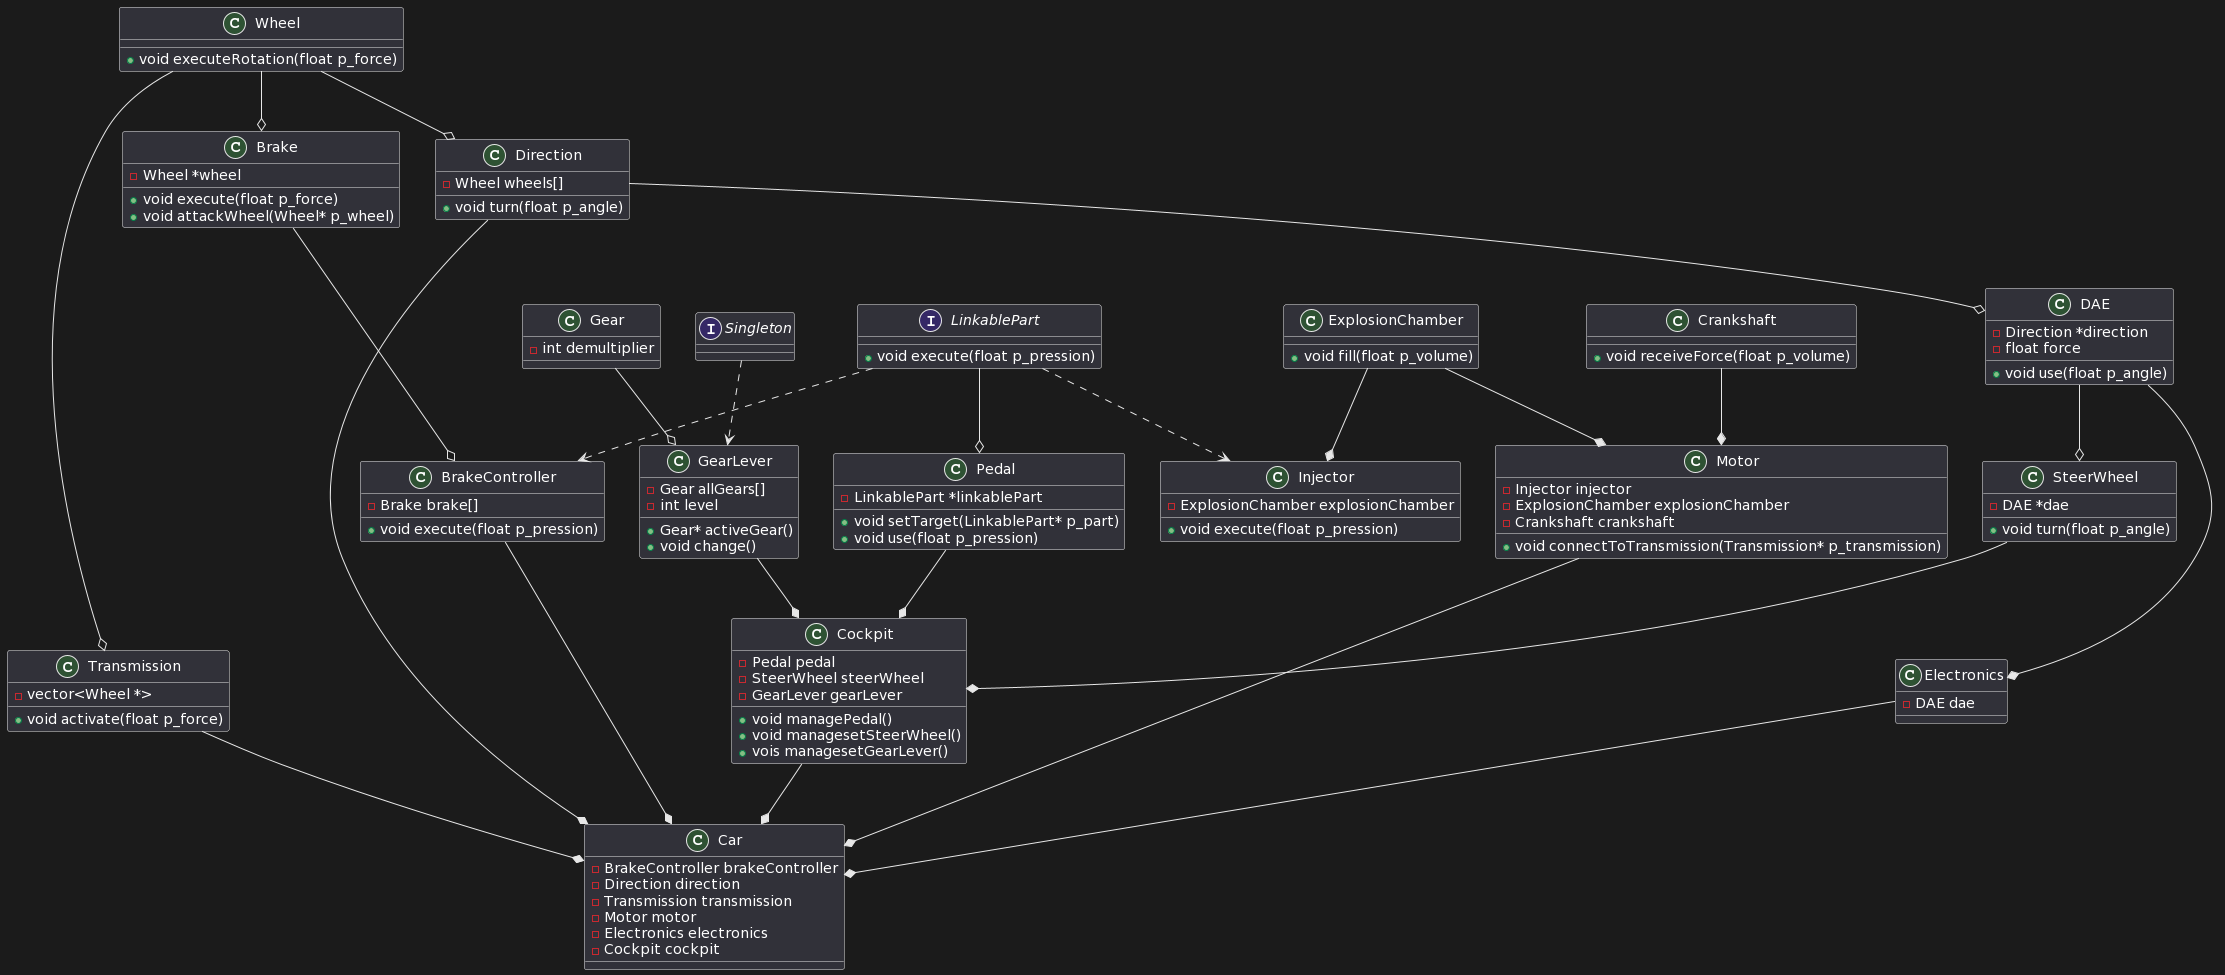

The diagram above was rendered by PlantUML. Its source (embedded in the PNG):
@startuml
interface LinkablePart
{
+ void execute(float p_pression)
}

class Wheel
{
+ void executeRotation(float p_force)
}

class Gear
{
- int demultiplier
}

interface Singleton
{
}

Gear --o GearLever

Singleton ..> GearLever

class GearLever
{
+ Gear* activeGear()
+ void change()
- Gear allGears[]
- int level
}

class Transmission
{
+ void activate(float p_force)
- vector<Wheel *>
}

Wheel --o Transmission


class  Crankshaft
{
+ void receiveForce(float p_volume)
}

class ExplosionChamber
{
+ void fill(float p_volume)
}

class Injector
{
+ void execute(float p_pression)
- ExplosionChamber explosionChamber
}

ExplosionChamber --* Injector

LinkablePart ..> Injector

class Motor
{
+ void connectToTransmission(Transmission* p_transmission)
- Injector injector
- ExplosionChamber explosionChamber
- Crankshaft crankshaft
}

Crankshaft --* Motor
ExplosionChamber --* Motor

class Pedal 
{
+ void setTarget(LinkablePart* p_part)
+ void use(float p_pression)
- LinkablePart *linkablePart
}

LinkablePart --o Pedal

class Direction
{
+ void turn(float p_angle)
- Wheel wheels[]
}

Wheel --o Direction

class DAE
{
+ void use(float p_angle)
- Direction *direction
- float force
}

Direction --o DAE

class SteerWheel
{
+ void turn(float p_angle)
- DAE *dae
}

DAE --o SteerWheel 

class Brake 
{
+ void execute(float p_force)
+ void attackWheel(Wheel* p_wheel) 
- Wheel *wheel
}

Wheel --o Brake

class BrakeController
{
+ void execute(float p_pression)
- Brake brake[]
}

Brake --o BrakeController

LinkablePart ..> BrakeController

class Cockpit
{
+ void managePedal()
+ void managesetSteerWheel()
+ vois managesetGearLever()
- Pedal pedal
- SteerWheel steerWheel
- GearLever gearLever
}

Pedal --* Cockpit
SteerWheel --* Cockpit
GearLever --* Cockpit

class Electronics 
{
- DAE dae
}

DAE --* Electronics

class Car
{
- BrakeController brakeController
- Direction direction
- Transmission transmission
- Motor motor
- Electronics electronics
- Cockpit cockpit
}

BrakeController --* Car
Direction --* Car
Transmission --* Car
Motor --* Car
Electronics --* Car
Cockpit --* Car
@enduml